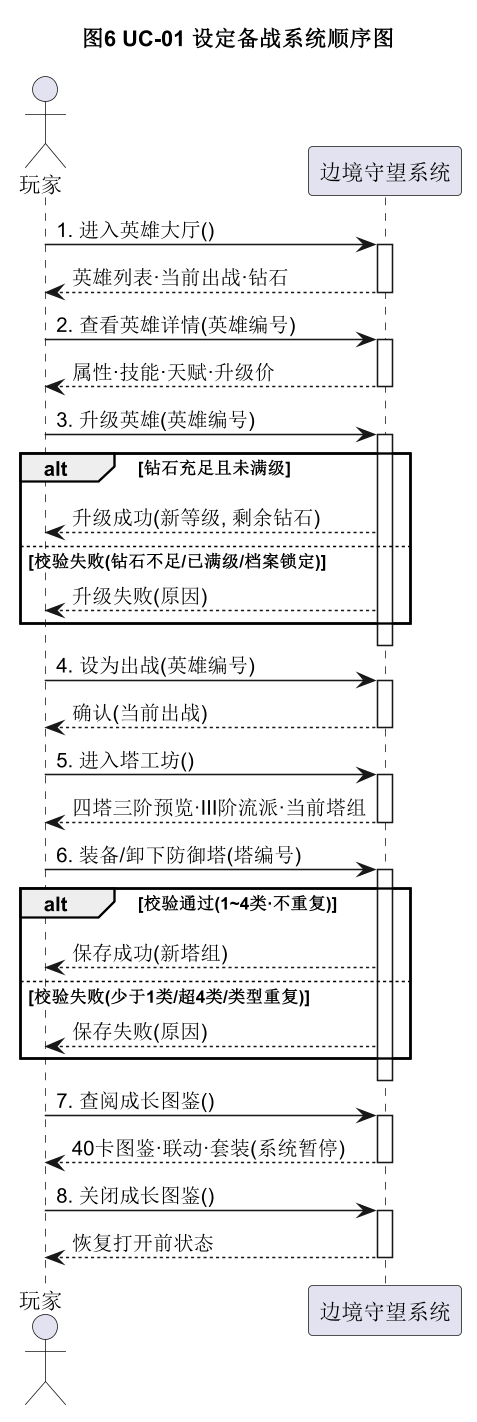

The diagram above was rendered by PlantUML. Its source (embedded in the PNG):
@startuml
skinparam shadowing false
skinparam dpi 150
title 图6 UC-01 设定备战系统顺序图
actor 玩家
participant "边境守望系统" as 系统

玩家 -> 系统 : 1. 进入英雄大厅()
activate 系统
系统 --> 玩家 : 英雄列表·当前出战·钻石
deactivate 系统

玩家 -> 系统 : 2. 查看英雄详情(英雄编号)
activate 系统
系统 --> 玩家 : 属性·技能·天赋·升级价
deactivate 系统

玩家 -> 系统 : 3. 升级英雄(英雄编号)
activate 系统
alt 钻石充足且未满级
  系统 --> 玩家 : 升级成功(新等级, 剩余钻石)
else 校验失败(钻石不足/已满级/档案锁定)
  系统 --> 玩家 : 升级失败(原因)
end
deactivate 系统

玩家 -> 系统 : 4. 设为出战(英雄编号)
activate 系统
系统 --> 玩家 : 确认(当前出战)
deactivate 系统

玩家 -> 系统 : 5. 进入塔工坊()
activate 系统
系统 --> 玩家 : 四塔三阶预览·III阶流派·当前塔组
deactivate 系统

玩家 -> 系统 : 6. 装备/卸下防御塔(塔编号)
activate 系统
alt 校验通过(1~4类·不重复)
  系统 --> 玩家 : 保存成功(新塔组)
else 校验失败(少于1类/超4类/类型重复)
  系统 --> 玩家 : 保存失败(原因)
end
deactivate 系统

玩家 -> 系统 : 7. 查阅成长图鉴()
activate 系统
系统 --> 玩家 : 40卡图鉴·联动·套装(系统暂停)
deactivate 系统

玩家 -> 系统 : 8. 关闭成长图鉴()
activate 系统
系统 --> 玩家 : 恢复打开前状态
deactivate 系统
@enduml